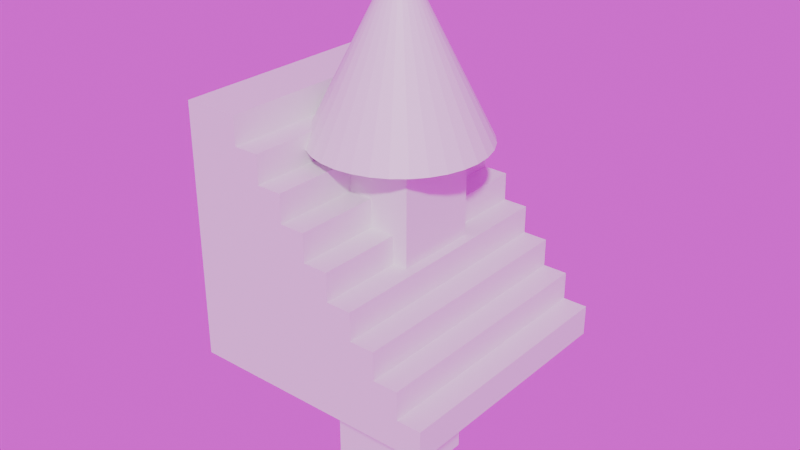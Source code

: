 # Source: StairsUp.blend  (saved by Blender 4.1.24; exported with 4.5.12 LTS)
import bpy
from mathutils import Matrix  # noqa: F401  (used for matrix-valued properties, if any)

bpy.ops.wm.read_factory_settings(use_empty=True)
scene = bpy.context.scene
scene.name = 'Scene'

# ---- collections
col_collection = bpy.data.collections.new('Collection'); scene.collection.children.link(col_collection)

# ---- materials (node trees are filled in below, after node groups)
mat_stairs = bpy.data.materials.new('Stairs')
mat_stairs.alpha_threshold = 0.0
mat_stairs.use_transparent_shadow = False
mat_stairs.roughness = 0.5
mat_stairs.line_color = (0.0, 0.0, 0.0, 1.0)
mat_arrowshaft = bpy.data.materials.new('ArrowShaft')
mat_arrowshaft.use_transparent_shadow = False
mat_arrowpoint = bpy.data.materials.new('ArrowPoint')
mat_arrowpoint.use_transparent_shadow = False

# ---- material node trees
mat_stairs.use_nodes = True; mat_stairs.node_tree.nodes.clear()
_N = mat_stairs.node_tree.nodes; _L = mat_stairs.node_tree.links
n0 = _N.new('ShaderNodeOutputMaterial'); n0.name = 'Material Output'; n0.location = (300, 300)
n1 = _N.new('ShaderNodeBsdfPrincipled'); n1.name = 'Principled BSDF'; n1.location = (10, 300)
n1.inputs[3].default_value = 1.45
_L.new(n1.outputs[0], n0.inputs[0])
n0.is_active_output = True
mat_arrowshaft.use_nodes = True; mat_arrowshaft.node_tree.nodes.clear()
_N = mat_arrowshaft.node_tree.nodes; _L = mat_arrowshaft.node_tree.links
n0 = _N.new('ShaderNodeBsdfPrincipled'); n0.name = 'Principled BSDF'; n0.location = (10, 300)
n1 = _N.new('ShaderNodeOutputMaterial'); n1.name = 'Material Output'; n1.location = (300, 300)
_L.new(n0.outputs[0], n1.inputs[0])
n1.is_active_output = True
mat_arrowpoint.use_nodes = True; mat_arrowpoint.node_tree.nodes.clear()
_N = mat_arrowpoint.node_tree.nodes; _L = mat_arrowpoint.node_tree.links
n0 = _N.new('ShaderNodeBsdfPrincipled'); n0.name = 'Principled BSDF'; n0.location = (10, 300)
n1 = _N.new('ShaderNodeOutputMaterial'); n1.name = 'Material Output'; n1.location = (300, 300)
_L.new(n0.outputs[0], n1.inputs[0])
n1.is_active_output = True

# ---- world
world_world = bpy.data.worlds.new('World'); scene.world = world_world
world_world.use_nodes = True; world_world.node_tree.nodes.clear()
_N = world_world.node_tree.nodes; _L = world_world.node_tree.links
n0 = _N.new('ShaderNodeOutputWorld'); n0.name = 'World Output'; n0.location = (300, 300)
n1 = _N.new('ShaderNodeBackground'); n1.name = 'Background'; n1.location = (10, 300)
n2 = _N.new('ShaderNodeTexImage'); n2.name = 'Image Texture'; n2.location = (-280, 280)
_L.new(n1.outputs[0], n0.inputs[0])
_L.new(n2.outputs[0], n1.inputs[0])
n0.is_active_output = True
world_world.color = (0.05088, 0.05088, 0.05088)
world_world.use_sun_shadow = False
world_world.sun_shadow_jitter_overblur = 0.0

# ---- meshes
me_stairs = bpy.data.meshes.new('Stairs')
me_stairs.from_pydata([(1.0, 1.0, -1.0), (1.0, -1.0, -1.0), (-1.0, 1.0, 1.0), (-1.0, 1.0, -1.0), (-1.0, -1.0, 1.0), (-1.0, -1.0, -1.0), (-0.7595, 1.0, 1.0), (1.0, 1.0, -0.7595), (-0.564, 1.0, 1.0), (-0.564, 1.0, 0.7801), (-0.3685, 1.0, 0.7801), (-0.3685, 1.0, 0.5601), (-0.173, 1.0, 0.5601), (-0.173, 1.0, 0.3402), (0.02248, 1.0, 0.3402), (0.02248, 1.0, 0.1202), (0.218, 1.0, 0.1202), (0.218, 1.0, -0.09971), (0.4135, 1.0, -0.09971), (0.4135, 1.0, -0.3196), (0.609, 1.0, -0.3196), (0.609, 1.0, -0.5396), (0.8045, 1.0, -0.5396), (0.8045, 1.0, -0.7595), (1.0, -1.0, -0.7595), (-0.7595, -1.0, 1.0), (0.8045, -1.0, -0.7595), (0.8045, -1.0, -0.5396), (0.609, -1.0, -0.5396), (0.609, -1.0, -0.3196), (0.4135, -1.0, -0.3196), (0.4135, -1.0, -0.09971), (0.218, -1.0, -0.09971), (0.218, -1.0, 0.1202), (0.02248, -1.0, 0.1202), (0.02248, -1.0, 0.3402), (-0.173, -1.0, 0.3402), (-0.173, -1.0, 0.5601), (-0.3685, -1.0, 0.5601), (-0.3685, -1.0, 0.7801), (-0.564, -1.0, 0.7801), (-0.564, -1.0, 1.0)], [], [(1, 24, 26, 27, 28, 29, 30, 31, 32, 33, 34, 35, 36, 37, 38, 39, 40, 41, 25, 4, 5), (5, 4, 2, 3), (3, 0, 1, 5), (6, 2, 4, 25), (0, 7, 24, 1), (6, 25, 41, 8), (8, 41, 40, 9), (9, 40, 39, 10), (10, 39, 38, 11), (11, 38, 37, 12), (12, 37, 36, 13), (13, 36, 35, 14), (14, 35, 34, 15), (15, 34, 33, 16), (16, 33, 32, 17), (17, 32, 31, 18), (18, 31, 30, 19), (19, 30, 29, 20), (20, 29, 28, 21), (21, 28, 27, 22), (22, 27, 26, 23), (23, 26, 24, 7), (3, 2, 6, 8, 9, 10, 11, 12, 13, 14, 15, 16, 17, 18, 19, 20, 21, 22, 23, 7, 0)])
_uv = me_stairs.uv_layers.new(name='UVMap')
_uv.uv.foreach_set('vector', [0.375, 0.75, 0.4051, 0.75, 0.4051, 0.7744, 0.4326, 0.7744, 0.4326, 0.7989, 0.46, 0.7989, 0.46, 0.8233, 0.4875, 0.8233, 0.4875, 0.8478, 0.515, 0.8478, 0.515, 0.8722, 0.5425, 0.8722, 0.5425, 0.8966, 0.57, 0.8966, 0.57, 0.9211, 0.5975, 0.9211, 0.5975, 0.9455, 0.625, 0.9455, 0.625, 0.9699, 0.625, 1.0, 0.375, 1.0, 0.375, 0.0, 0.625, 0.0, 0.625, 0.25, 0.375, 0.25, 0.125, 0.5, 0.375, 0.5, 0.375, 0.75, 0.125, 0.75, 0.8449, 0.5, 0.875, 0.5, 0.875, 0.75, 0.8449, 0.75, 0.375, 0.5, 0.4051, 0.5, 0.4051, 0.75, 0.375, 0.75, 0.8449, 0.5, 0.8449, 0.75, 0.8205, 0.75, 0.8205, 0.5, 0.8205, 0.5, 0.8205, 0.75, 0.8205, 0.75, 0.8205, 0.5, 0.8205, 0.5, 0.8205, 0.75, 0.7961, 0.75, 0.7961, 0.5, 0.7961, 0.5, 0.7961, 0.75, 0.7961, 0.75, 0.7961, 0.5, 0.7961, 0.5, 0.7961, 0.75, 0.7716, 0.75, 0.7716, 0.5, 0.7716, 0.5, 0.7716, 0.75, 0.7716, 0.75, 0.7716, 0.5, 0.7716, 0.5, 0.7716, 0.75, 0.7472, 0.75, 0.7472, 0.5, 0.7472, 0.5, 0.7472, 0.75, 0.7472, 0.75, 0.7472, 0.5, 0.7472, 0.5, 0.7472, 0.75, 0.515, 0.75, 0.515, 0.5, 0.515, 0.5, 0.515, 0.75, 0.4875, 0.75, 0.4875, 0.5, 0.4875, 0.5, 0.4875, 0.75, 0.4875, 0.75, 0.4875, 0.5, 0.4875, 0.5, 0.4875, 0.75, 0.46, 0.75, 0.46, 0.5, 0.46, 0.5, 0.46, 0.75, 0.46, 0.75, 0.46, 0.5, 0.46, 0.5, 0.46, 0.75, 0.4326, 0.75, 0.4326, 0.5, 0.4326, 0.5, 0.4326, 0.75, 0.4326, 0.75, 0.4326, 0.5, 0.4326, 0.5, 0.4326, 0.75, 0.4051, 0.75, 0.4051, 0.5, 0.4051, 0.5, 0.4051, 0.75, 0.4051, 0.75, 0.4051, 0.5, 0.375, 0.25, 0.625, 0.25, 0.625, 0.2801, 0.625, 0.3045, 0.5975, 0.3045, 0.5975, 0.3289, 0.57, 0.3289, 0.57, 0.3534, 0.5425, 0.3534, 0.5425, 0.3778, 0.515, 0.3778, 0.515, 0.4022, 0.4875, 0.4022, 0.4875, 0.4267, 0.46, 0.4267, 0.46, 0.4511, 0.4326, 0.4511, 0.4326, 0.4756, 0.4051, 0.4756, 0.4051, 0.5, 0.375, 0.5])
me_stairs.materials.append(mat_stairs)
me_stairs.materials.append(None)
me_stairs.use_mirror_vertex_groups = False
me_stairs.update()
me_arrowshaft = bpy.data.meshes.new('ArrowShaft')
me_arrowshaft.from_pydata([(-1.0, -1.0, -1.0), (-1.0, -1.0, 1.0), (-1.0, 1.0, -1.0), (-1.0, 1.0, 1.0), (1.0, -1.0, -1.0), (1.0, -1.0, 1.0), (1.0, 1.0, -1.0), (1.0, 1.0, 1.0), (0.0, 1.0, 1.0), (0.0, -1.0, 1.0)], [], [(0, 1, 3, 2), (2, 3, 8, 7, 6), (6, 7, 5, 4), (4, 5, 9, 1, 0), (2, 6, 4, 0), (7, 8, 3, 1, 9, 5)])
_uv = me_arrowshaft.uv_layers.new(name='UVMap')
_uv.uv.foreach_set('vector', [0.375, 0.0, 0.625, 0.0, 0.625, 0.25, 0.375, 0.25, 0.375, 0.25, 0.625, 0.25, 0.625, 0.375, 0.625, 0.5, 0.375, 0.5, 0.375, 0.5, 0.625, 0.5, 0.625, 0.75, 0.375, 0.75, 0.375, 0.75, 0.625, 0.75, 0.625, 0.875, 0.625, 1.0, 0.375, 1.0, 0.125, 0.5, 0.375, 0.5, 0.375, 0.75, 0.125, 0.75, 0.625, 0.5, 0.75, 0.5, 0.875, 0.5, 0.875, 0.75, 0.75, 0.75, 0.625, 0.75])
me_arrowshaft.materials.append(mat_arrowshaft)
me_arrowshaft.update()
me_arrowpoint = bpy.data.meshes.new('ArrowPoint')
me_arrowpoint.from_pydata([(0.0, 1.0, -1.0), (0.1951, 0.9808, -1.0), (0.3827, 0.9239, -1.0), (0.5556, 0.8315, -1.0), (0.7071, 0.7071, -1.0), (0.8315, 0.5556, -1.0), (0.9239, 0.3827, -1.0), (0.9808, 0.1951, -1.0), (1.0, 0.0, -1.0), (0.9808, -0.1951, -1.0), (0.9239, -0.3827, -1.0), (0.8315, -0.5556, -1.0), (0.7071, -0.7071, -1.0), (0.5556, -0.8315, -1.0), (0.3827, -0.9239, -1.0), (0.1951, -0.9808, -1.0), (0.0, -1.0, -1.0), (-0.1951, -0.9808, -1.0), (-0.3827, -0.9239, -1.0), (-0.5556, -0.8315, -1.0), (-0.7071, -0.7071, -1.0), (-0.8315, -0.5556, -1.0), (-0.9239, -0.3827, -1.0), (-0.9808, -0.1951, -1.0), (-1.0, 0.0, -1.0), (-0.9808, 0.1951, -1.0), (-0.9239, 0.3827, -1.0), (-0.8315, 0.5556, -1.0), (-0.7071, 0.7071, -1.0), (-0.5556, 0.8315, -1.0), (-0.3827, 0.9239, -1.0), (-0.1951, 0.9808, -1.0), (0.0, 0.0, 1.0)], [], [(0, 32, 1), (1, 32, 2), (2, 32, 3), (3, 32, 4), (4, 32, 5), (5, 32, 6), (6, 32, 7), (7, 32, 8), (8, 32, 9), (9, 32, 10), (10, 32, 11), (11, 32, 12), (12, 32, 13), (13, 32, 14), (14, 32, 15), (15, 32, 16), (16, 32, 17), (17, 32, 18), (18, 32, 19), (19, 32, 20), (20, 32, 21), (21, 32, 22), (22, 32, 23), (23, 32, 24), (24, 32, 25), (25, 32, 26), (26, 32, 27), (27, 32, 28), (28, 32, 29), (29, 32, 30), (0, 1, 2, 3, 4, 5, 6, 7, 8, 9, 10, 11, 12, 13, 14, 15, 16, 17, 18, 19, 20, 21, 22, 23, 24, 25, 26, 27, 28, 29, 30, 31), (30, 32, 31), (31, 32, 0)])
_uv = me_arrowpoint.uv_layers.new(name='UVMap')
_uv.uv.foreach_set('vector', [0.25, 0.49, 0.25, 0.25, 0.2968, 0.4854, 0.2968, 0.4854, 0.25, 0.25, 0.3418, 0.4717, 0.3418, 0.4717, 0.25, 0.25, 0.3833, 0.4496, 0.3833, 0.4496, 0.25, 0.25, 0.4197, 0.4197, 0.4197, 0.4197, 0.25, 0.25, 0.4496, 0.3833, 0.4496, 0.3833, 0.25, 0.25, 0.4717, 0.3418, 0.4717, 0.3418, 0.25, 0.25, 0.4854, 0.2968, 0.4854, 0.2968, 0.25, 0.25, 0.49, 0.25, 0.49, 0.25, 0.25, 0.25, 0.4854, 0.2032, 0.4854, 0.2032, 0.25, 0.25, 0.4717, 0.1582, 0.4717, 0.1582, 0.25, 0.25, 0.4496, 0.1167, 0.4496, 0.1167, 0.25, 0.25, 0.4197, 0.08029, 0.4197, 0.08029, 0.25, 0.25, 0.3833, 0.05045, 0.3833, 0.05045, 0.25, 0.25, 0.3418, 0.02827, 0.3418, 0.02827, 0.25, 0.25, 0.2968, 0.01461, 0.2968, 0.01461, 0.25, 0.25, 0.25, 0.01, 0.25, 0.01, 0.25, 0.25, 0.2032, 0.01461, 0.2032, 0.01461, 0.25, 0.25, 0.1582, 0.02827, 0.1582, 0.02827, 0.25, 0.25, 0.1167, 0.05045, 0.1167, 0.05045, 0.25, 0.25, 0.08029, 0.08029, 0.08029, 0.08029, 0.25, 0.25, 0.05045, 0.1167, 0.05045, 0.1167, 0.25, 0.25, 0.02827, 0.1582, 0.02827, 0.1582, 0.25, 0.25, 0.01461, 0.2032, 0.01461, 0.2032, 0.25, 0.25, 0.01, 0.25, 0.01, 0.25, 0.25, 0.25, 0.01461, 0.2968, 0.01461, 0.2968, 0.25, 0.25, 0.02827, 0.3418, 0.02827, 0.3418, 0.25, 0.25, 0.05045, 0.3833, 0.05045, 0.3833, 0.25, 0.25, 0.08029, 0.4197, 0.08029, 0.4197, 0.25, 0.25, 0.1167, 0.4496, 0.1167, 0.4496, 0.25, 0.25, 0.1582, 0.4717, 0.75, 0.49, 0.7968, 0.4854, 0.8418, 0.4717, 0.8833, 0.4496, 0.9197, 0.4197, 0.9496, 0.3833, 0.9717, 0.3418, 0.9854, 0.2968, 0.99, 0.25, 0.9854, 0.2032, 0.9717, 0.1582, 0.9496, 0.1167, 0.9197, 0.08029, 0.8833, 0.05045, 0.8418, 0.02827, 0.7968, 0.01461, 0.75, 0.01, 0.7032, 0.01461, 0.6582, 0.02827, 0.6167, 0.05045, 0.5803, 0.08029, 0.5504, 0.1167, 0.5283, 0.1582, 0.5146, 0.2032, 0.51, 0.25, 0.5146, 0.2968, 0.5283, 0.3418, 0.5504, 0.3833, 0.5803, 0.4197, 0.6167, 0.4496, 0.6582, 0.4717, 0.7032, 0.4854, 0.1582, 0.4717, 0.25, 0.25, 0.2032, 0.4854, 0.2032, 0.4854, 0.25, 0.25, 0.25, 0.49])
me_arrowpoint.materials.append(mat_arrowpoint)
me_arrowpoint.update()

# ---- objects
ob_stairs = bpy.data.objects.new('Stairs', me_stairs)
ob_arrowshaft = bpy.data.objects.new('ArrowShaft', me_arrowshaft)
ob_arrowpoint = bpy.data.objects.new('ArrowPoint', me_arrowpoint)

# ---- transforms, parenting, visibility, modifiers, constraints
ob_stairs.location = (0.0, 0.0, 3.0)
ob_stairs.scale = (1.5, 1.5, 1.5)
ob_stairs.lock_rotations_4d = False
ob_stairs.empty_display_type = 'ARROWS'
ob_stairs.lineart.crease_threshold = 0.0
ob_arrowshaft.location = (0.0, 0.0, 2.0)
ob_arrowshaft.scale = (0.5, 0.5, 2.0)
ob_arrowpoint.location = (0.0, 0.0, 5.0)

# ---- collection membership
col_collection.objects.link(ob_stairs)
col_collection.objects.link(ob_arrowshaft)
col_collection.objects.link(ob_arrowpoint)

# ---- scene / render settings (as saved in the file)
scene.frame_start = 1; scene.frame_end = 250; scene.frame_set(1)
scene.render.engine = 'BLENDER_EEVEE_NEXT'
scene.cycles.sampling_pattern = 'TABULATED_SOBOL'
scene.eevee.ray_tracing_options.trace_max_roughness = 0.0
bpy.context.view_layer.update()

# ---- added for rendering (the .blend has no active camera and no usable light): camera, sun
cam_auto = bpy.data.cameras.new('AutoCamera')
cam_auto.lens = 50.0
cam_auto.sensor_width = 36.0
cam_auto.clip_end = 1000.0
ob_auto_camera = bpy.data.objects.new('AutoCamera', cam_auto)
scene.collection.objects.link(ob_auto_camera)
ob_auto_camera.location = (6.79898, -8.15878, 8.43919)
ob_auto_camera.rotation_euler = (1.09748, -7.21219e-08, 0.694738)
scene.camera = ob_auto_camera
light_auto_sun = bpy.data.lights.new('AutoSun', 'SUN')
light_auto_sun.energy = 3.0
light_auto_sun.angle = 0.0523599
ob_auto_sun = bpy.data.objects.new('AutoSun', light_auto_sun)
scene.collection.objects.link(ob_auto_sun)
ob_auto_sun.rotation_euler = (0.872665, 0.174533, 0.523599)
bpy.context.view_layer.update()
